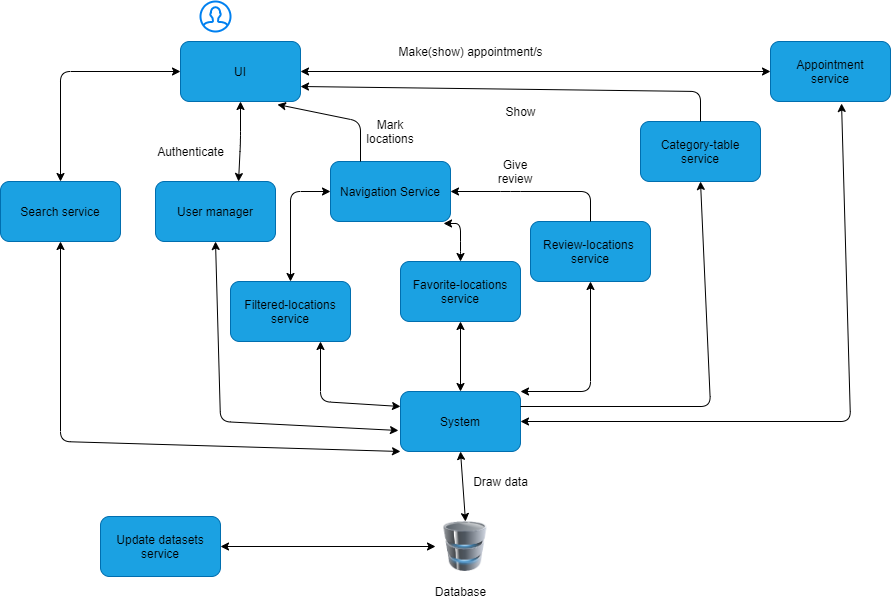

The diagram above was exported from draw.io. Its source (the exported page's mxGraphModel, read from the mxfile embedded in the PNG):
<mxGraphModel dx="1792" dy="566" grid="1" gridSize="10" guides="1" tooltips="1" connect="1" arrows="1" fold="1" page="1" pageScale="1" pageWidth="850" pageHeight="1100" math="0" shadow="0">
  <root>
    <mxCell id="0" />
    <mxCell id="1" parent="0" />
    <mxCell id="rxT6E5kdZQvC_9vMW5z5-2" value="" style="html=1;verticalLabelPosition=bottom;align=center;labelBackgroundColor=#ffffff;verticalAlign=top;strokeWidth=2;strokeColor=#0080F0;shadow=0;dashed=0;shape=mxgraph.ios7.icons.user;" vertex="1" parent="1">
      <mxGeometry x="130" y="40" width="30" height="30" as="geometry" />
    </mxCell>
    <mxCell id="rxT6E5kdZQvC_9vMW5z5-3" value="UI" style="rounded=1;whiteSpace=wrap;html=1;fillColor=#1ba1e2;strokeColor=#006EAF;" vertex="1" parent="1">
      <mxGeometry x="110" y="80" width="120" height="60" as="geometry" />
    </mxCell>
    <mxCell id="rxT6E5kdZQvC_9vMW5z5-5" value="Appointment&lt;br&gt;service" style="rounded=1;whiteSpace=wrap;html=1;fillColor=#1ba1e2;strokeColor=#006EAF;" vertex="1" parent="1">
      <mxGeometry x="700" y="80" width="120" height="60" as="geometry" />
    </mxCell>
    <mxCell id="rxT6E5kdZQvC_9vMW5z5-6" value="Filtered-locations&lt;br&gt;service" style="rounded=1;whiteSpace=wrap;html=1;fillColor=#1ba1e2;strokeColor=#006EAF;" vertex="1" parent="1">
      <mxGeometry x="160" y="320" width="120" height="60" as="geometry" />
    </mxCell>
    <mxCell id="rxT6E5kdZQvC_9vMW5z5-7" value="User manager" style="rounded=1;whiteSpace=wrap;html=1;fillColor=#1ba1e2;strokeColor=#006EAF;" vertex="1" parent="1">
      <mxGeometry x="85" y="220" width="120" height="60" as="geometry" />
    </mxCell>
    <mxCell id="rxT6E5kdZQvC_9vMW5z5-8" value="Favorite-locations&lt;br&gt;service" style="rounded=1;whiteSpace=wrap;html=1;labelBackgroundColor=none;fillColor=#1ba1e2;strokeColor=#006EAF;" vertex="1" parent="1">
      <mxGeometry x="330" y="300" width="120" height="60" as="geometry" />
    </mxCell>
    <mxCell id="rxT6E5kdZQvC_9vMW5z5-9" value="Review-locations&amp;nbsp;&lt;br&gt;service" style="rounded=1;whiteSpace=wrap;html=1;labelBackgroundColor=none;fillColor=#1ba1e2;strokeColor=#006EAF;" vertex="1" parent="1">
      <mxGeometry x="460" y="260" width="120" height="60" as="geometry" />
    </mxCell>
    <mxCell id="rxT6E5kdZQvC_9vMW5z5-10" value="Navigation Service" style="rounded=1;whiteSpace=wrap;html=1;labelBackgroundColor=none;fillColor=#1ba1e2;strokeColor=#006EAF;" vertex="1" parent="1">
      <mxGeometry x="260" y="200" width="120" height="60" as="geometry" />
    </mxCell>
    <mxCell id="rxT6E5kdZQvC_9vMW5z5-11" value="Mark locations" style="text;html=1;strokeColor=none;fillColor=none;align=center;verticalAlign=middle;whiteSpace=wrap;rounded=0;labelBackgroundColor=none;fontColor=#000000;" vertex="1" parent="1">
      <mxGeometry x="300" y="160" width="40" height="20" as="geometry" />
    </mxCell>
    <mxCell id="rxT6E5kdZQvC_9vMW5z5-16" value="Authenticate" style="text;html=1;align=center;verticalAlign=middle;resizable=0;points=[];autosize=1;fontColor=#000000;" vertex="1" parent="1">
      <mxGeometry x="80" y="180" width="80" height="20" as="geometry" />
    </mxCell>
    <mxCell id="rxT6E5kdZQvC_9vMW5z5-17" value="" style="endArrow=classic;startArrow=classic;html=1;fontColor=#000000;exitX=0.5;exitY=0;exitDx=0;exitDy=0;entryX=0.942;entryY=1.033;entryDx=0;entryDy=0;entryPerimeter=0;" edge="1" parent="1" source="rxT6E5kdZQvC_9vMW5z5-8" target="rxT6E5kdZQvC_9vMW5z5-10">
      <mxGeometry width="50" height="50" relative="1" as="geometry">
        <mxPoint x="400" y="280" as="sourcePoint" />
        <mxPoint x="450" y="230" as="targetPoint" />
        <Array as="points">
          <mxPoint x="390" y="290" />
          <mxPoint x="390" y="262" />
        </Array>
      </mxGeometry>
    </mxCell>
    <mxCell id="rxT6E5kdZQvC_9vMW5z5-18" value="Give review" style="text;html=1;strokeColor=none;fillColor=none;align=center;verticalAlign=middle;whiteSpace=wrap;rounded=0;labelBackgroundColor=none;fontColor=#000000;" vertex="1" parent="1">
      <mxGeometry x="425" y="200" width="40" height="20" as="geometry" />
    </mxCell>
    <mxCell id="rxT6E5kdZQvC_9vMW5z5-19" value="" style="endArrow=classic;html=1;fontColor=#000000;exitX=0.5;exitY=0;exitDx=0;exitDy=0;entryX=1;entryY=0.5;entryDx=0;entryDy=0;" edge="1" parent="1" source="rxT6E5kdZQvC_9vMW5z5-9" target="rxT6E5kdZQvC_9vMW5z5-10">
      <mxGeometry width="50" height="50" relative="1" as="geometry">
        <mxPoint x="400" y="280" as="sourcePoint" />
        <mxPoint x="350" y="300" as="targetPoint" />
        <Array as="points">
          <mxPoint x="520" y="230" />
          <mxPoint x="440" y="230" />
        </Array>
      </mxGeometry>
    </mxCell>
    <mxCell id="rxT6E5kdZQvC_9vMW5z5-23" value="Make(show) appointment/s" style="text;html=1;align=center;verticalAlign=middle;resizable=0;points=[];autosize=1;fontColor=#000000;" vertex="1" parent="1">
      <mxGeometry x="320" y="80" width="160" height="20" as="geometry" />
    </mxCell>
    <mxCell id="rxT6E5kdZQvC_9vMW5z5-24" value="" style="endArrow=classic;startArrow=classic;html=1;fontColor=#000000;entryX=0;entryY=0.5;entryDx=0;entryDy=0;exitX=1;exitY=0.5;exitDx=0;exitDy=0;" edge="1" parent="1" source="rxT6E5kdZQvC_9vMW5z5-3" target="rxT6E5kdZQvC_9vMW5z5-5">
      <mxGeometry width="50" height="50" relative="1" as="geometry">
        <mxPoint x="370" y="140" as="sourcePoint" />
        <mxPoint x="420" y="90" as="targetPoint" />
      </mxGeometry>
    </mxCell>
    <mxCell id="rxT6E5kdZQvC_9vMW5z5-25" value="" style="endArrow=classic;startArrow=classic;html=1;fontColor=#000000;entryX=0;entryY=0.5;entryDx=0;entryDy=0;exitX=0.5;exitY=0;exitDx=0;exitDy=0;" edge="1" parent="1" source="rxT6E5kdZQvC_9vMW5z5-6" target="rxT6E5kdZQvC_9vMW5z5-10">
      <mxGeometry width="50" height="50" relative="1" as="geometry">
        <mxPoint x="170" y="350" as="sourcePoint" />
        <mxPoint x="220" y="300" as="targetPoint" />
        <Array as="points">
          <mxPoint x="220" y="230" />
        </Array>
      </mxGeometry>
    </mxCell>
    <mxCell id="rxT6E5kdZQvC_9vMW5z5-26" value="Update datasets&lt;br&gt;service" style="rounded=1;whiteSpace=wrap;html=1;labelBackgroundColor=none;fillColor=#1ba1e2;strokeColor=#006EAF;" vertex="1" parent="1">
      <mxGeometry x="30" y="555" width="120" height="60" as="geometry" />
    </mxCell>
    <mxCell id="rxT6E5kdZQvC_9vMW5z5-27" value="" style="image;html=1;image=img/lib/clip_art/computers/Database_128x128.png;labelBackgroundColor=none;fontColor=#000000;" vertex="1" parent="1">
      <mxGeometry x="365" y="560" width="60" height="50" as="geometry" />
    </mxCell>
    <mxCell id="rxT6E5kdZQvC_9vMW5z5-31" value="System" style="rounded=1;whiteSpace=wrap;html=1;labelBackgroundColor=none;fillColor=#1ba1e2;strokeColor=#006EAF;" vertex="1" parent="1">
      <mxGeometry x="330" y="430" width="120" height="60" as="geometry" />
    </mxCell>
    <mxCell id="rxT6E5kdZQvC_9vMW5z5-33" value="" style="endArrow=classic;startArrow=classic;html=1;fontColor=#000000;exitX=0.75;exitY=1;exitDx=0;exitDy=0;entryX=0;entryY=0.25;entryDx=0;entryDy=0;" edge="1" parent="1" source="rxT6E5kdZQvC_9vMW5z5-6" target="rxT6E5kdZQvC_9vMW5z5-31">
      <mxGeometry width="50" height="50" relative="1" as="geometry">
        <mxPoint x="400" y="360" as="sourcePoint" />
        <mxPoint x="450" y="310" as="targetPoint" />
        <Array as="points">
          <mxPoint x="250" y="440" />
        </Array>
      </mxGeometry>
    </mxCell>
    <mxCell id="rxT6E5kdZQvC_9vMW5z5-34" value="" style="endArrow=classic;startArrow=classic;html=1;fontColor=#000000;exitX=0.5;exitY=0;exitDx=0;exitDy=0;entryX=0.5;entryY=1;entryDx=0;entryDy=0;" edge="1" parent="1" source="rxT6E5kdZQvC_9vMW5z5-31" target="rxT6E5kdZQvC_9vMW5z5-8">
      <mxGeometry width="50" height="50" relative="1" as="geometry">
        <mxPoint x="400" y="360" as="sourcePoint" />
        <mxPoint x="450" y="310" as="targetPoint" />
      </mxGeometry>
    </mxCell>
    <mxCell id="rxT6E5kdZQvC_9vMW5z5-35" value="" style="endArrow=classic;startArrow=classic;html=1;fontColor=#000000;entryX=0.592;entryY=1.033;entryDx=0;entryDy=0;entryPerimeter=0;exitX=1;exitY=0.5;exitDx=0;exitDy=0;" edge="1" parent="1" source="rxT6E5kdZQvC_9vMW5z5-31" target="rxT6E5kdZQvC_9vMW5z5-5">
      <mxGeometry width="50" height="50" relative="1" as="geometry">
        <mxPoint x="661" y="460" as="sourcePoint" />
        <mxPoint x="450" y="310" as="targetPoint" />
        <Array as="points">
          <mxPoint x="780" y="460" />
        </Array>
      </mxGeometry>
    </mxCell>
    <mxCell id="rxT6E5kdZQvC_9vMW5z5-36" value="" style="endArrow=classic;startArrow=classic;html=1;fontColor=#000000;exitX=1;exitY=0;exitDx=0;exitDy=0;entryX=0.5;entryY=1;entryDx=0;entryDy=0;" edge="1" parent="1" source="rxT6E5kdZQvC_9vMW5z5-31" target="rxT6E5kdZQvC_9vMW5z5-9">
      <mxGeometry width="50" height="50" relative="1" as="geometry">
        <mxPoint x="400" y="360" as="sourcePoint" />
        <mxPoint x="450" y="310" as="targetPoint" />
        <Array as="points">
          <mxPoint x="520" y="430" />
        </Array>
      </mxGeometry>
    </mxCell>
    <mxCell id="rxT6E5kdZQvC_9vMW5z5-37" value="Category-table&lt;br&gt;service" style="rounded=1;whiteSpace=wrap;html=1;labelBackgroundColor=none;fillColor=#1ba1e2;strokeColor=#006EAF;" vertex="1" parent="1">
      <mxGeometry x="570" y="160" width="120" height="60" as="geometry" />
    </mxCell>
    <mxCell id="rxT6E5kdZQvC_9vMW5z5-38" value="" style="endArrow=classic;html=1;fontColor=#000000;exitX=1;exitY=0.25;exitDx=0;exitDy=0;entryX=0.5;entryY=1;entryDx=0;entryDy=0;" edge="1" parent="1" source="rxT6E5kdZQvC_9vMW5z5-31" target="rxT6E5kdZQvC_9vMW5z5-37">
      <mxGeometry width="50" height="50" relative="1" as="geometry">
        <mxPoint x="400" y="350" as="sourcePoint" />
        <mxPoint x="640" y="370" as="targetPoint" />
        <Array as="points">
          <mxPoint x="640" y="445" />
        </Array>
      </mxGeometry>
    </mxCell>
    <mxCell id="rxT6E5kdZQvC_9vMW5z5-39" value="" style="endArrow=classic;html=1;fontColor=#000000;exitX=0.5;exitY=0;exitDx=0;exitDy=0;entryX=1;entryY=0.75;entryDx=0;entryDy=0;" edge="1" parent="1" source="rxT6E5kdZQvC_9vMW5z5-37" target="rxT6E5kdZQvC_9vMW5z5-3">
      <mxGeometry width="50" height="50" relative="1" as="geometry">
        <mxPoint x="400" y="350" as="sourcePoint" />
        <mxPoint x="440" y="130" as="targetPoint" />
        <Array as="points">
          <mxPoint x="630" y="130" />
        </Array>
      </mxGeometry>
    </mxCell>
    <mxCell id="rxT6E5kdZQvC_9vMW5z5-40" value="Show" style="text;html=1;align=center;verticalAlign=middle;resizable=0;points=[];autosize=1;fontColor=#000000;" vertex="1" parent="1">
      <mxGeometry x="425" y="140" width="50" height="20" as="geometry" />
    </mxCell>
    <mxCell id="rxT6E5kdZQvC_9vMW5z5-41" value="" style="endArrow=classic;startArrow=classic;html=1;fontColor=#000000;exitX=0.5;exitY=0;exitDx=0;exitDy=0;entryX=0.5;entryY=1;entryDx=0;entryDy=0;" edge="1" parent="1" source="rxT6E5kdZQvC_9vMW5z5-27" target="rxT6E5kdZQvC_9vMW5z5-31">
      <mxGeometry width="50" height="50" relative="1" as="geometry">
        <mxPoint x="400" y="530" as="sourcePoint" />
        <mxPoint x="450" y="480" as="targetPoint" />
      </mxGeometry>
    </mxCell>
    <mxCell id="rxT6E5kdZQvC_9vMW5z5-42" value="" style="endArrow=classic;startArrow=classic;html=1;fontColor=#000000;exitX=1;exitY=0.5;exitDx=0;exitDy=0;entryX=0;entryY=0.5;entryDx=0;entryDy=0;" edge="1" parent="1" source="rxT6E5kdZQvC_9vMW5z5-26" target="rxT6E5kdZQvC_9vMW5z5-27">
      <mxGeometry width="50" height="50" relative="1" as="geometry">
        <mxPoint x="400" y="530" as="sourcePoint" />
        <mxPoint x="450" y="480" as="targetPoint" />
      </mxGeometry>
    </mxCell>
    <mxCell id="rxT6E5kdZQvC_9vMW5z5-43" value="Database" style="text;html=1;align=center;verticalAlign=middle;resizable=0;points=[];autosize=1;fontColor=#000000;" vertex="1" parent="1">
      <mxGeometry x="355" y="620" width="70" height="20" as="geometry" />
    </mxCell>
    <mxCell id="rxT6E5kdZQvC_9vMW5z5-44" value="Draw data" style="text;html=1;align=center;verticalAlign=middle;resizable=0;points=[];autosize=1;fontColor=#000000;" vertex="1" parent="1">
      <mxGeometry x="395" y="510" width="70" height="20" as="geometry" />
    </mxCell>
    <mxCell id="rxT6E5kdZQvC_9vMW5z5-45" value="" style="endArrow=classic;html=1;fontColor=#000000;entryX=0.808;entryY=1.05;entryDx=0;entryDy=0;entryPerimeter=0;exitX=0.25;exitY=0;exitDx=0;exitDy=0;" edge="1" parent="1" source="rxT6E5kdZQvC_9vMW5z5-10" target="rxT6E5kdZQvC_9vMW5z5-3">
      <mxGeometry width="50" height="50" relative="1" as="geometry">
        <mxPoint x="260" y="200" as="sourcePoint" />
        <mxPoint x="450" y="300" as="targetPoint" />
        <Array as="points">
          <mxPoint x="290" y="160" />
        </Array>
      </mxGeometry>
    </mxCell>
    <mxCell id="rxT6E5kdZQvC_9vMW5z5-46" value="" style="endArrow=classic;startArrow=classic;html=1;fontColor=#000000;entryX=-0.017;entryY=0.65;entryDx=0;entryDy=0;entryPerimeter=0;exitX=0.5;exitY=1;exitDx=0;exitDy=0;" edge="1" parent="1" source="rxT6E5kdZQvC_9vMW5z5-7" target="rxT6E5kdZQvC_9vMW5z5-31">
      <mxGeometry width="50" height="50" relative="1" as="geometry">
        <mxPoint x="50" y="469" as="sourcePoint" />
        <mxPoint x="450" y="300" as="targetPoint" />
        <Array as="points">
          <mxPoint x="150" y="460" />
        </Array>
      </mxGeometry>
    </mxCell>
    <mxCell id="rxT6E5kdZQvC_9vMW5z5-47" value="" style="endArrow=classic;startArrow=classic;html=1;fontColor=#000000;entryX=0.5;entryY=1;entryDx=0;entryDy=0;exitX=0.692;exitY=0;exitDx=0;exitDy=0;exitPerimeter=0;" edge="1" parent="1" source="rxT6E5kdZQvC_9vMW5z5-7" target="rxT6E5kdZQvC_9vMW5z5-3">
      <mxGeometry width="50" height="50" relative="1" as="geometry">
        <mxPoint x="150" y="200" as="sourcePoint" />
        <mxPoint x="450" y="300" as="targetPoint" />
        <Array as="points">
          <mxPoint x="170" y="180" />
        </Array>
      </mxGeometry>
    </mxCell>
    <mxCell id="rxT6E5kdZQvC_9vMW5z5-50" value="Search service" style="rounded=1;whiteSpace=wrap;html=1;labelBackgroundColor=none;fillColor=#1ba1e2;strokeColor=#006EAF;" vertex="1" parent="1">
      <mxGeometry x="-70" y="220" width="120" height="60" as="geometry" />
    </mxCell>
    <mxCell id="rxT6E5kdZQvC_9vMW5z5-51" value="" style="endArrow=classic;startArrow=classic;html=1;fontColor=#000000;exitX=0.5;exitY=0;exitDx=0;exitDy=0;entryX=0;entryY=0.5;entryDx=0;entryDy=0;" edge="1" parent="1" source="rxT6E5kdZQvC_9vMW5z5-50" target="rxT6E5kdZQvC_9vMW5z5-3">
      <mxGeometry width="50" height="50" relative="1" as="geometry">
        <mxPoint x="360" y="350" as="sourcePoint" />
        <mxPoint x="410" y="300" as="targetPoint" />
        <Array as="points">
          <mxPoint x="-10" y="110" />
        </Array>
      </mxGeometry>
    </mxCell>
    <mxCell id="rxT6E5kdZQvC_9vMW5z5-52" value="" style="endArrow=classic;startArrow=classic;html=1;fontColor=#000000;entryX=0.5;entryY=1;entryDx=0;entryDy=0;exitX=0;exitY=1;exitDx=0;exitDy=0;" edge="1" parent="1" source="rxT6E5kdZQvC_9vMW5z5-31" target="rxT6E5kdZQvC_9vMW5z5-50">
      <mxGeometry width="50" height="50" relative="1" as="geometry">
        <mxPoint x="-10" y="490" as="sourcePoint" />
        <mxPoint x="410" y="300" as="targetPoint" />
        <Array as="points">
          <mxPoint x="-10" y="480" />
        </Array>
      </mxGeometry>
    </mxCell>
  </root>
</mxGraphModel>